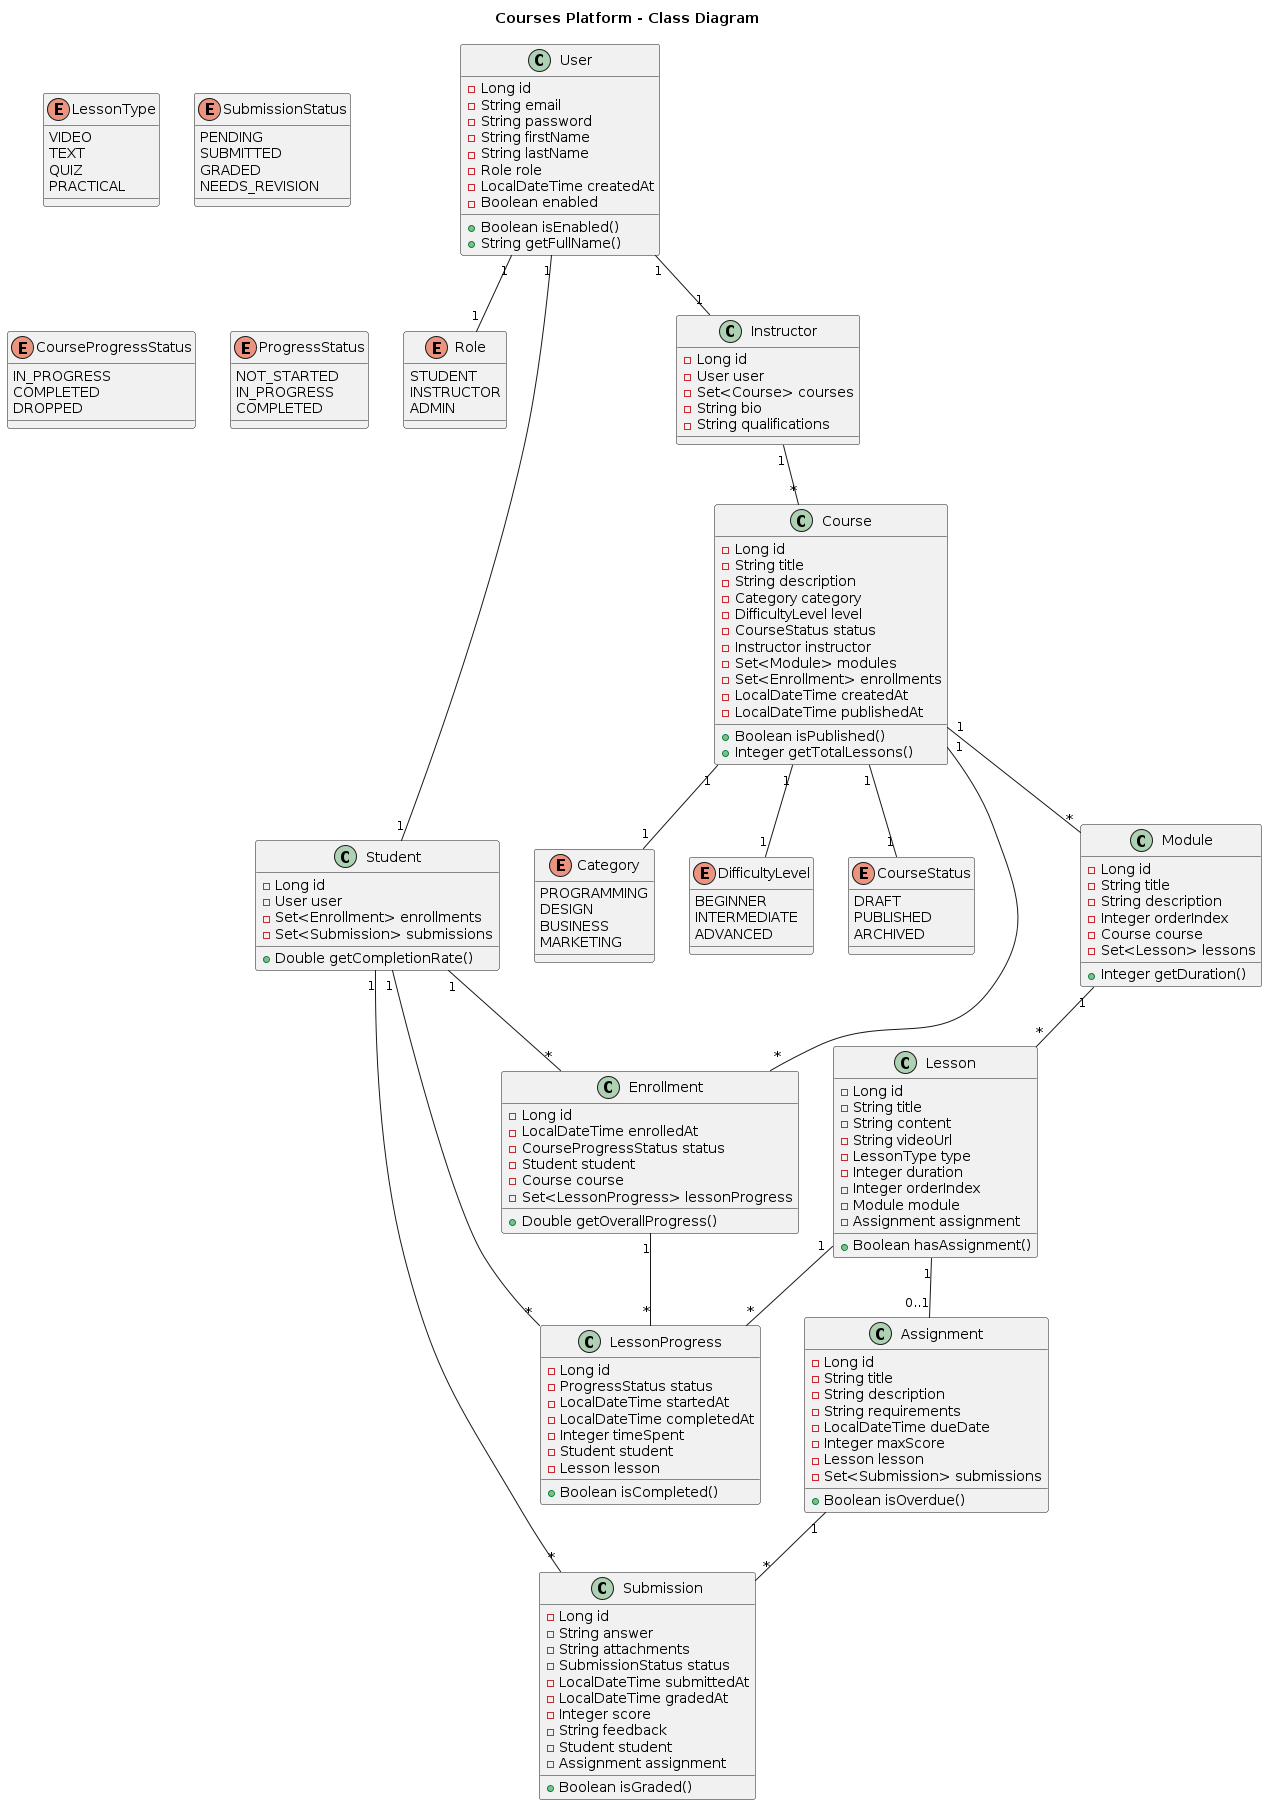

The diagram above was rendered by PlantUML. Its source (embedded in the PNG):
@startuml
title Courses Platform - Class Diagram

' === User Domain ===
class User {
  - Long id
  - String email
  - String password
  - String firstName
  - String lastName
  - Role role
  - LocalDateTime createdAt
  - Boolean enabled
  + Boolean isEnabled()
  + String getFullName()
}

enum Role {
  STUDENT
  INSTRUCTOR
  ADMIN
}

class Student {
  - Long id
  - User user
  - Set<Enrollment> enrollments
  - Set<Submission> submissions
  + Double getCompletionRate()
}

class Instructor {
  - Long id
  - User user
  - Set<Course> courses
  - String bio
  - String qualifications
}

' === Course Domain ===
class Course {
  - Long id
  - String title
  - String description
  - Category category
  - DifficultyLevel level
  - CourseStatus status
  - Instructor instructor
  - Set<Module> modules
  - Set<Enrollment> enrollments
  - LocalDateTime createdAt
  - LocalDateTime publishedAt
  + Boolean isPublished()
  + Integer getTotalLessons()
}

enum Category {
  PROGRAMMING
  DESIGN
  BUSINESS
  MARKETING
}

enum DifficultyLevel {
  BEGINNER
  INTERMEDIATE
  ADVANCED
}

enum CourseStatus {
  DRAFT
  PUBLISHED
  ARCHIVED
}

class Module {
  - Long id
  - String title
  - String description
  - Integer orderIndex
  - Course course
  - Set<Lesson> lessons
  + Integer getDuration()
}

class Lesson {
  - Long id
  - String title
  - String content
  - String videoUrl
  - LessonType type
  - Integer duration
  - Integer orderIndex
  - Module module
  - Assignment assignment
  + Boolean hasAssignment()
}

enum LessonType {
  VIDEO
  TEXT
  QUIZ
  PRACTICAL
}

' === Assignment Domain ===
class Assignment {
  - Long id
  - String title
  - String description
  - String requirements
  - LocalDateTime dueDate
  - Integer maxScore
  - Lesson lesson
  - Set<Submission> submissions
  + Boolean isOverdue()
}

class Submission {
  - Long id
  - String answer
  - String attachments
  - SubmissionStatus status
  - LocalDateTime submittedAt
  - LocalDateTime gradedAt
  - Integer score
  - String feedback
  - Student student
  - Assignment assignment
  + Boolean isGraded()
}

enum SubmissionStatus {
  PENDING
  SUBMITTED
  GRADED
  NEEDS_REVISION
}

' === Progress Domain ===
class Enrollment {
  - Long id
  - LocalDateTime enrolledAt
  - CourseProgressStatus status
  - Student student
  - Course course
  - Set<LessonProgress> lessonProgress
  + Double getOverallProgress()
}

enum CourseProgressStatus {
  IN_PROGRESS
  COMPLETED
  DROPPED
}

class LessonProgress {
  - Long id
  - ProgressStatus status
  - LocalDateTime startedAt
  - LocalDateTime completedAt
  - Integer timeSpent
  - Student student
  - Lesson lesson
  + Boolean isCompleted()
}

enum ProgressStatus {
  NOT_STARTED
  IN_PROGRESS
  COMPLETED
}

' === Relationships ===
User "1" -- "1" Student
User "1" -- "1" Instructor
User "1" -- "1" Role

Student "1" -- "*" Enrollment
Student "1" -- "*" Submission
Student "1" -- "*" LessonProgress

Instructor "1" -- "*" Course

Course "1" -- "*" Module
Course "1" -- "*" Enrollment
Course "1" -- "1" Category
Course "1" -- "1" DifficultyLevel
Course "1" -- "1" CourseStatus

Module "1" -- "*" Lesson

Lesson "1" -- "0..1" Assignment
Lesson "1" -- "*" LessonProgress

Assignment "1" -- "*" Submission

Enrollment "1" -- "*" LessonProgress
@enduml